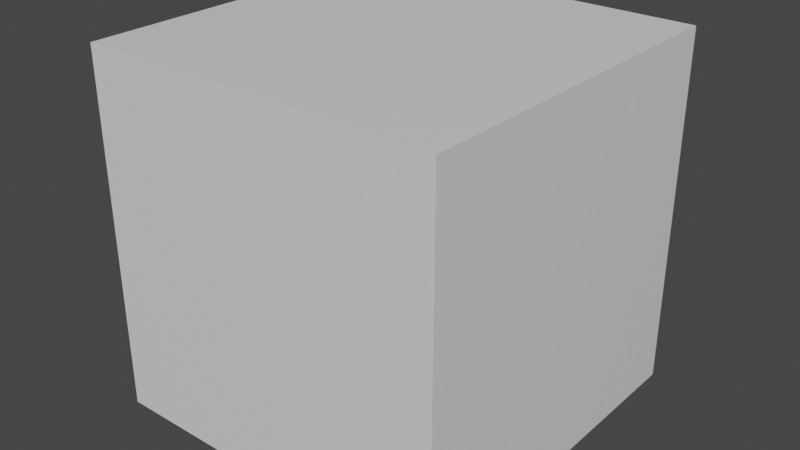 # Source: cube.blend  (saved by Blender 3.0.42; exported with 4.5.12 LTS)
import bpy
from mathutils import Matrix  # noqa: F401  (used for matrix-valued properties, if any)

bpy.ops.wm.read_factory_settings(use_empty=True)
scene = bpy.context.scene
scene.name = 'Scene'

# ---- collections
col_collection = bpy.data.collections.new('Collection'); scene.collection.children.link(col_collection)

# ---- materials (node trees are filled in below, after node groups)
mat_material = bpy.data.materials.new('Material')
mat_material.alpha_threshold = 0.0
mat_material.use_transparent_shadow = False
mat_material.line_color = (0.0, 0.0, 0.0, 1.0)

# ---- material node trees
mat_material.use_nodes = True; mat_material.node_tree.nodes.clear()
_N = mat_material.node_tree.nodes; _L = mat_material.node_tree.links
n0 = _N.new('ShaderNodeOutputMaterial'); n0.name = 'Material Output'; n0.location = (300, 300)
n1 = _N.new('ShaderNodeBsdfPrincipled'); n1.name = 'Principled BSDF'; n1.location = (10, 300)
n1.distribution = 'GGX'
n1.subsurface_method = 'RANDOM_WALK_SKIN'
n1.inputs[2].default_value = 0.4
n1.inputs[3].default_value = 1.45
n1.inputs[27].default_value = (0.0, 0.0, 0.0, 1.0)
n1.inputs[28].default_value = 1.0
_L.new(n1.outputs[0], n0.inputs[0])
n0.is_active_output = True

# ---- world
world_world = bpy.data.worlds.new('World'); scene.world = world_world
world_world.use_nodes = True; world_world.node_tree.nodes.clear()
_N = world_world.node_tree.nodes; _L = world_world.node_tree.links
n0 = _N.new('ShaderNodeOutputWorld'); n0.name = 'World Output'; n0.location = (300, 300)
n1 = _N.new('ShaderNodeBackground'); n1.name = 'Background'; n1.location = (10, 300)
n1.inputs[0].default_value = (0.05088, 0.05088, 0.05088, 1.0)
_L.new(n1.outputs[0], n0.inputs[0])
n0.is_active_output = True
world_world.color = (0.05088, 0.05088, 0.05088)
world_world.use_sun_shadow = False
world_world.sun_shadow_jitter_overblur = 0.0

# ---- meshes
me_cube = bpy.data.meshes.new('Cube')
me_cube.from_pydata([(1.0, 1.0, 1.0), (1.0, 1.0, -1.0), (1.0, -1.0, 1.0), (1.0, -1.0, -1.0), (-1.0, 1.0, 1.0), (-1.0, 1.0, -1.0), (-1.0, -1.0, 1.0), (-1.0, -1.0, -1.0)], [], [(0, 4, 6, 2), (3, 2, 6, 7), (7, 6, 4, 5), (5, 1, 3, 7), (1, 0, 2, 3), (5, 4, 0, 1)])
_uv = me_cube.uv_layers.new(name='UVMap')
_uv.uv.foreach_set('vector', [0.625, 0.5, 0.875, 0.5, 0.875, 0.75, 0.625, 0.75, 0.375, 0.75, 0.625, 0.75, 0.625, 1.0, 0.375, 1.0, 0.375, 0.0, 0.625, 0.0, 0.625, 0.25, 0.375, 0.25, 0.125, 0.5, 0.375, 0.5, 0.375, 0.75, 0.125, 0.75, 0.375, 0.5, 0.625, 0.5, 0.625, 0.75, 0.375, 0.75, 0.375, 0.25, 0.625, 0.25, 0.625, 0.5, 0.375, 0.5])
me_cube.materials.append(mat_material)
me_cube.use_remesh_preserve_volume = False
me_cube.use_remesh_preserve_attributes = False
me_cube.use_mirror_vertex_groups = False
me_cube.update()

# ---- objects
ob_cube = bpy.data.objects.new('Cube', me_cube)

# ---- transforms, parenting, visibility, modifiers, constraints
ob_cube.location = (0.0, 0.0, 0.0)
ob_cube.lock_rotations_4d = False
ob_cube.empty_display_type = 'ARROWS'
ob_cube.lineart.crease_threshold = 0.0

# ---- collection membership
col_collection.objects.link(ob_cube)

# ---- scene / render settings (as saved in the file)
scene.frame_start = 1; scene.frame_end = 250; scene.frame_set(1)
scene.render.engine = 'BLENDER_EEVEE_NEXT'
scene.cycles.sampling_pattern = 'TABULATED_SOBOL'
scene.cycles.use_light_tree = False
scene.view_settings.view_transform = 'Filmic'
bpy.context.view_layer.update()

# ---- added for rendering (the .blend has no active camera and no usable light): camera, sun
cam_auto = bpy.data.cameras.new('AutoCamera')
cam_auto.lens = 50.0
cam_auto.sensor_width = 36.0
cam_auto.clip_end = 1000.0
ob_auto_camera = bpy.data.objects.new('AutoCamera', cam_auto)
scene.collection.objects.link(ob_auto_camera)
ob_auto_camera.location = (3.20507, -3.84609, 2.56406)
ob_auto_camera.rotation_euler = (1.09748, -7.21219e-08, 0.694738)
scene.camera = ob_auto_camera
light_auto_sun = bpy.data.lights.new('AutoSun', 'SUN')
light_auto_sun.energy = 3.0
light_auto_sun.angle = 0.0523599
ob_auto_sun = bpy.data.objects.new('AutoSun', light_auto_sun)
scene.collection.objects.link(ob_auto_sun)
ob_auto_sun.rotation_euler = (0.872665, 0.174533, 0.523599)
bpy.context.view_layer.update()
